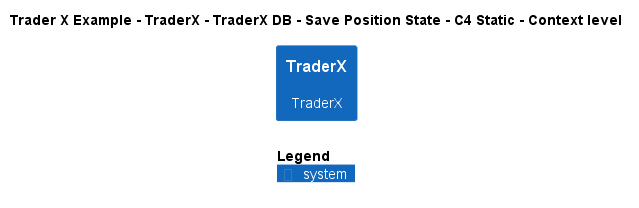

The diagram above was rendered by PlantUML. Its source (embedded in the PNG):
@startuml
!include ..\..\..\..\..\..\..\.c4s\C4_Context.puml

AddElementTag("c4interflow:lifecycle:new", $bgColor=green, $fontColor=#ffffff, $borderColor=green, $shadowing="False")
AddElementTag("c4interflow:lifecycle:changed", $bgColor=orange, $fontColor=#ffffff, $borderColor=orange, $shadowing="False")
AddElementTag("c4interflow:lifecycle:removed", $bgColor=red, $fontColor=#ffffff, $borderColor=red, $shadowing="False")

AddRelTag("c4interflow:lifecycle:new", $textColor=green, $lineColor=green)
AddRelTag("c4interflow:lifecycle:changed", $textColor=orange, $lineColor=orange)
AddRelTag("c4interflow:lifecycle:removed", $textColor=red, $lineColor=red)

SHOW_PERSON_PORTRAIT()
LAYOUT_TOP_DOWN()

skinparam linetype polyline

title Trader X Example - TraderX - TraderX DB - Save Position State - C4 Static - Context level

System(TraderXExample.SoftwareSystems.TraderX, "TraderX", "TraderX")



SHOW_LEGEND()
@enduml